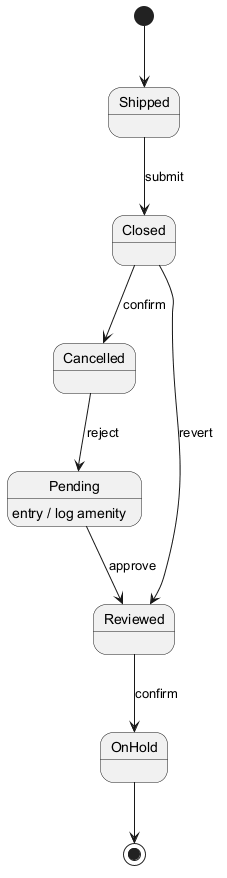

The diagram above was rendered by PlantUML. Its source (embedded in the PNG):
@startuml
skinparam backgroundColor #FFFFFF
skinparam classBackgroundColor #F3E5F5
skinparam classBorderColor #6A1B9A
[*] --> Shipped
Shipped --> Closed : submit
Closed --> Cancelled : confirm
Cancelled --> Pending : reject
Pending --> Reviewed : approve
Pending : entry / log amenity
Reviewed --> OnHold : confirm
Closed --> Reviewed : revert
OnHold --> [*]
@enduml